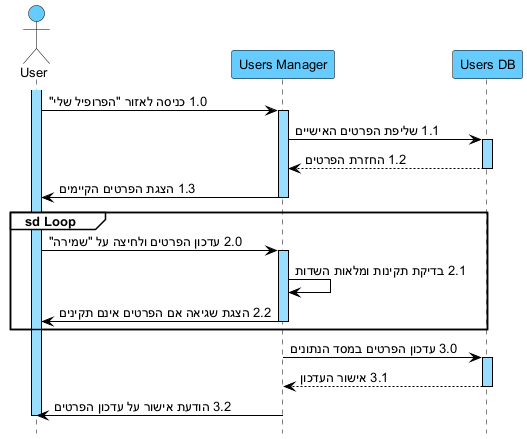

The diagram above was rendered by PlantUML. Its source (embedded in the PNG):
@startuml
hide footbox
skinparam backgroundColor white
skinparam defaultFontName Arial
skinparam defaultFontSize 13
skinparam sequence {
ArrowColor black
ArrowFontColor black
ActorBorderColor black
ActorBackgroundColor #66CCFF
LifeLineBorderColor black
LifeLineBackgroundColor #99DDFF
ParticipantBorderColor black
ParticipantBackgroundColor #66CCFF
ParticipantFontColor black
ParticipantFontSize 13
GroupBorderColor black
GroupBackgroundColor white
GroupHeaderFontColor black
}

actor "User" as U
participant "Users Manager" as UM
participant "Users DB" as DB

activate U
U -> UM : 1.0 כניסה לאזור "הפרופיל שלי"
activate UM
UM -> DB : 1.1 שליפת הפרטים האישיים
activate DB
DB --> UM : 1.2 החזרת הפרטים
deactivate DB
UM -> U : 1.3 הצגת הפרטים הקיימים
deactivate UM

group sd Loop
U -> UM : 2.0 עדכון הפרטים ולחיצה על "שמירה"
activate UM
UM -> UM : 2.1 בדיקת תקינות ומלאות השדות
UM -> U : 2.2 הצגת שגיאה אם הפרטים אינם תקינים
deactivate UM
end

activate UM
UM -> DB : 3.0 עדכון הפרטים במסד הנתונים
activate DB
DB --> UM : 3.1 אישור העדכון
deactivate DB
UM -> U : 3.2 הודעת אישור על עדכון הפרטים
deactivate UM
deactivate U
@enduml